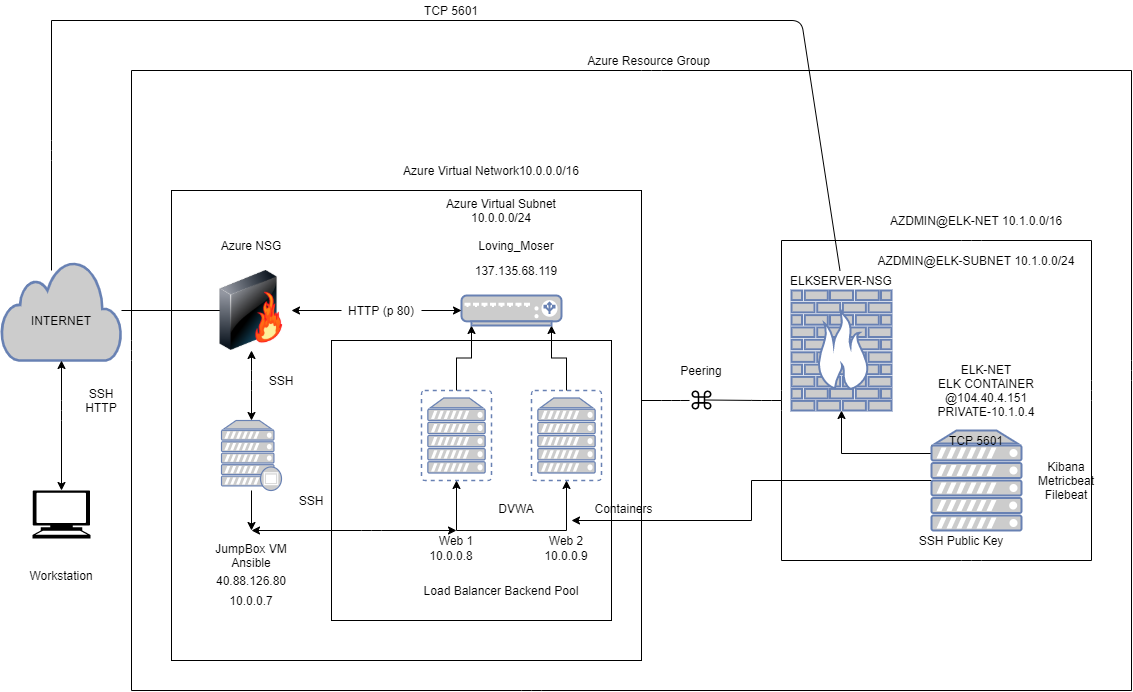

The diagram above was exported from draw.io. Its source (the exported page's mxGraphModel, read from the mxfile embedded in the PNG):
<mxGraphModel dx="1422" dy="762" grid="1" gridSize="10" guides="1" tooltips="1" connect="1" arrows="1" fold="1" page="1" pageScale="1" pageWidth="850" pageHeight="1100" math="0" shadow="0">
  <root>
    <mxCell id="0" />
    <mxCell id="1" parent="0" />
    <mxCell id="bLV-R1woPQNGAiTTRSyz-3" value="&lt;div&gt;Azure Resource Group&lt;/div&gt;" style="text;html=1;strokeColor=none;fillColor=none;align=center;verticalAlign=middle;whiteSpace=wrap;rounded=0;" parent="1" vertex="1">
      <mxGeometry x="605" y="120" width="145" height="20" as="geometry" />
    </mxCell>
    <mxCell id="1rfZ3Ejn8m64RpgHHbRD-2" value="" style="shape=mxgraph.signs.tech.computer;html=1;pointerEvents=1;fillColor=#000000;strokeColor=none;verticalLabelPosition=bottom;verticalAlign=top;align=center;" parent="1" vertex="1">
      <mxGeometry x="61" y="560" width="58" height="48" as="geometry" />
    </mxCell>
    <mxCell id="1rfZ3Ejn8m64RpgHHbRD-14" style="edgeStyle=orthogonalEdgeStyle;rounded=0;orthogonalLoop=1;jettySize=auto;html=1;entryX=0.5;entryY=0.5;entryDx=0;entryDy=0;entryPerimeter=0;" parent="1" source="1rfZ3Ejn8m64RpgHHbRD-5" target="1rfZ3Ejn8m64RpgHHbRD-8" edge="1">
      <mxGeometry relative="1" as="geometry" />
    </mxCell>
    <mxCell id="1rfZ3Ejn8m64RpgHHbRD-5" value="" style="html=1;outlineConnect=0;fillColor=#CCCCCC;strokeColor=#6881B3;gradientColor=none;gradientDirection=north;strokeWidth=2;shape=mxgraph.networks.cloud;fontColor=#ffffff;" parent="1" vertex="1">
      <mxGeometry x="30" y="330" width="120" height="100" as="geometry" />
    </mxCell>
    <mxCell id="1rfZ3Ejn8m64RpgHHbRD-8" value="" style="image;html=1;image=img/lib/clip_art/networking/Firewall-page1_128x128.png" parent="1" vertex="1">
      <mxGeometry x="240" y="340" width="80" height="80" as="geometry" />
    </mxCell>
    <mxCell id="1rfZ3Ejn8m64RpgHHbRD-9" value="Azure NSG" style="text;html=1;strokeColor=none;fillColor=none;align=center;verticalAlign=middle;whiteSpace=wrap;rounded=0;" parent="1" vertex="1">
      <mxGeometry x="225" y="310" width="110" height="10" as="geometry" />
    </mxCell>
    <mxCell id="1rfZ3Ejn8m64RpgHHbRD-71" style="edgeStyle=orthogonalEdgeStyle;rounded=0;orthogonalLoop=1;jettySize=auto;html=1;" parent="1" source="1rfZ3Ejn8m64RpgHHbRD-24" edge="1">
      <mxGeometry relative="1" as="geometry">
        <mxPoint x="280" y="600" as="targetPoint" />
      </mxGeometry>
    </mxCell>
    <mxCell id="1rfZ3Ejn8m64RpgHHbRD-24" value="" style="fontColor=#0066CC;verticalAlign=top;verticalLabelPosition=bottom;labelPosition=center;align=center;html=1;outlineConnect=0;fillColor=#CCCCCC;strokeColor=#6881B3;gradientColor=none;gradientDirection=north;strokeWidth=2;shape=mxgraph.networks.proxy_server;" parent="1" vertex="1">
      <mxGeometry x="250" y="490" width="60" height="70" as="geometry" />
    </mxCell>
    <mxCell id="1rfZ3Ejn8m64RpgHHbRD-69" style="edgeStyle=orthogonalEdgeStyle;rounded=0;orthogonalLoop=1;jettySize=auto;html=1;entryX=0.9;entryY=1;entryDx=0;entryDy=0;entryPerimeter=0;" parent="1" source="1rfZ3Ejn8m64RpgHHbRD-25" target="1rfZ3Ejn8m64RpgHHbRD-27" edge="1">
      <mxGeometry relative="1" as="geometry" />
    </mxCell>
    <mxCell id="1rfZ3Ejn8m64RpgHHbRD-25" value="" style="fontColor=#0066CC;verticalAlign=top;verticalLabelPosition=bottom;labelPosition=center;align=center;html=1;outlineConnect=0;fillColor=#CCCCCC;strokeColor=#6881B3;gradientColor=none;gradientDirection=north;strokeWidth=2;shape=mxgraph.networks.virtual_server;" parent="1" vertex="1">
      <mxGeometry x="560" y="460" width="70" height="90" as="geometry" />
    </mxCell>
    <mxCell id="1rfZ3Ejn8m64RpgHHbRD-70" style="edgeStyle=orthogonalEdgeStyle;rounded=0;orthogonalLoop=1;jettySize=auto;html=1;entryX=0.1;entryY=1;entryDx=0;entryDy=0;entryPerimeter=0;" parent="1" source="1rfZ3Ejn8m64RpgHHbRD-26" target="1rfZ3Ejn8m64RpgHHbRD-27" edge="1">
      <mxGeometry relative="1" as="geometry" />
    </mxCell>
    <mxCell id="1rfZ3Ejn8m64RpgHHbRD-26" value="" style="fontColor=#0066CC;verticalAlign=top;verticalLabelPosition=bottom;labelPosition=center;align=center;html=1;outlineConnect=0;fillColor=#CCCCCC;strokeColor=#6881B3;gradientColor=none;gradientDirection=north;strokeWidth=2;shape=mxgraph.networks.virtual_server;" parent="1" vertex="1">
      <mxGeometry x="450" y="460" width="70" height="90" as="geometry" />
    </mxCell>
    <mxCell id="1rfZ3Ejn8m64RpgHHbRD-27" value="" style="fontColor=#0066CC;verticalAlign=top;verticalLabelPosition=bottom;labelPosition=center;align=center;html=1;outlineConnect=0;fillColor=#CCCCCC;strokeColor=#6881B3;gradientColor=none;gradientDirection=north;strokeWidth=2;shape=mxgraph.networks.load_balancer;" parent="1" vertex="1">
      <mxGeometry x="490" y="365" width="100" height="30" as="geometry" />
    </mxCell>
    <mxCell id="1rfZ3Ejn8m64RpgHHbRD-40" value="" style="endArrow=classic;startArrow=classic;html=1;entryX=0.5;entryY=1;entryDx=0;entryDy=0;entryPerimeter=0;exitX=0.5;exitY=0;exitDx=0;exitDy=0;exitPerimeter=0;" parent="1" source="1rfZ3Ejn8m64RpgHHbRD-2" target="1rfZ3Ejn8m64RpgHHbRD-5" edge="1">
      <mxGeometry width="50" height="50" relative="1" as="geometry">
        <mxPoint x="610" y="440" as="sourcePoint" />
        <mxPoint x="660" y="390" as="targetPoint" />
        <Array as="points">
          <mxPoint x="90" y="480" />
        </Array>
      </mxGeometry>
    </mxCell>
    <mxCell id="1rfZ3Ejn8m64RpgHHbRD-41" value="" style="endArrow=classic;startArrow=classic;html=1;exitX=0.5;exitY=0;exitDx=0;exitDy=0;exitPerimeter=0;" parent="1" source="1rfZ3Ejn8m64RpgHHbRD-24" target="1rfZ3Ejn8m64RpgHHbRD-8" edge="1">
      <mxGeometry width="50" height="50" relative="1" as="geometry">
        <mxPoint x="610" y="440" as="sourcePoint" />
        <mxPoint x="660" y="390" as="targetPoint" />
        <Array as="points">
          <mxPoint x="280" y="450" />
        </Array>
      </mxGeometry>
    </mxCell>
    <mxCell id="1rfZ3Ejn8m64RpgHHbRD-64" style="edgeStyle=orthogonalEdgeStyle;rounded=0;orthogonalLoop=1;jettySize=auto;html=1;entryX=0.5;entryY=1;entryDx=0;entryDy=0;entryPerimeter=0;" parent="1" source="1rfZ3Ejn8m64RpgHHbRD-49" target="1rfZ3Ejn8m64RpgHHbRD-26" edge="1">
      <mxGeometry relative="1" as="geometry" />
    </mxCell>
    <mxCell id="1rfZ3Ejn8m64RpgHHbRD-68" style="edgeStyle=orthogonalEdgeStyle;rounded=0;orthogonalLoop=1;jettySize=auto;html=1;exitX=0.5;exitY=0;exitDx=0;exitDy=0;" parent="1" source="1rfZ3Ejn8m64RpgHHbRD-49" target="1rfZ3Ejn8m64RpgHHbRD-25" edge="1">
      <mxGeometry relative="1" as="geometry">
        <Array as="points">
          <mxPoint x="595" y="600" />
        </Array>
      </mxGeometry>
    </mxCell>
    <mxCell id="1rfZ3Ejn8m64RpgHHbRD-49" value="Web 1" style="text;html=1;strokeColor=none;fillColor=none;align=center;verticalAlign=middle;whiteSpace=wrap;rounded=0;" parent="1" vertex="1">
      <mxGeometry x="465" y="600" width="40" height="20" as="geometry" />
    </mxCell>
    <mxCell id="1rfZ3Ejn8m64RpgHHbRD-53" value="Workstation" style="text;html=1;strokeColor=none;fillColor=none;align=center;verticalAlign=middle;whiteSpace=wrap;rounded=0;" parent="1" vertex="1">
      <mxGeometry x="70" y="630" width="40" height="30" as="geometry" />
    </mxCell>
    <mxCell id="1rfZ3Ejn8m64RpgHHbRD-54" value="Loving_Moser" style="text;html=1;strokeColor=none;fillColor=none;align=center;verticalAlign=middle;whiteSpace=wrap;rounded=0;" parent="1" vertex="1">
      <mxGeometry x="485" y="310" width="120" height="10" as="geometry" />
    </mxCell>
    <mxCell id="1rfZ3Ejn8m64RpgHHbRD-55" value="JumpBox VM Ansible" style="text;html=1;strokeColor=none;fillColor=none;align=center;verticalAlign=middle;whiteSpace=wrap;rounded=0;" parent="1" vertex="1">
      <mxGeometry x="230" y="610" width="100" height="30" as="geometry" />
    </mxCell>
    <mxCell id="1rfZ3Ejn8m64RpgHHbRD-56" value="&lt;div&gt;SSH&lt;/div&gt;&lt;div&gt;HTTP&lt;/div&gt;" style="text;html=1;strokeColor=none;fillColor=none;align=center;verticalAlign=middle;whiteSpace=wrap;rounded=0;" parent="1" vertex="1">
      <mxGeometry x="100" y="450" width="60" height="40" as="geometry" />
    </mxCell>
    <mxCell id="1rfZ3Ejn8m64RpgHHbRD-57" value="Web 2" style="text;html=1;strokeColor=none;fillColor=none;align=center;verticalAlign=middle;whiteSpace=wrap;rounded=0;" parent="1" vertex="1">
      <mxGeometry x="575" y="600" width="40" height="20" as="geometry" />
    </mxCell>
    <mxCell id="1rfZ3Ejn8m64RpgHHbRD-58" value="SSH" style="text;html=1;strokeColor=none;fillColor=none;align=center;verticalAlign=middle;whiteSpace=wrap;rounded=0;" parent="1" vertex="1">
      <mxGeometry x="290" y="440" width="40" height="20" as="geometry" />
    </mxCell>
    <mxCell id="1rfZ3Ejn8m64RpgHHbRD-59" value="SSH" style="text;html=1;strokeColor=none;fillColor=none;align=center;verticalAlign=middle;whiteSpace=wrap;rounded=0;" parent="1" vertex="1">
      <mxGeometry x="320" y="560" width="40" height="20" as="geometry" />
    </mxCell>
    <mxCell id="1rfZ3Ejn8m64RpgHHbRD-60" value="Load Balancer Backend Pool" style="text;html=1;strokeColor=none;fillColor=none;align=center;verticalAlign=middle;whiteSpace=wrap;rounded=0;" parent="1" vertex="1">
      <mxGeometry x="440" y="650" width="180" height="20" as="geometry" />
    </mxCell>
    <mxCell id="1rfZ3Ejn8m64RpgHHbRD-62" style="edgeStyle=orthogonalEdgeStyle;rounded=0;orthogonalLoop=1;jettySize=auto;html=1;" parent="1" source="1rfZ3Ejn8m64RpgHHbRD-61" edge="1">
      <mxGeometry relative="1" as="geometry">
        <mxPoint x="320" y="380" as="targetPoint" />
        <Array as="points">
          <mxPoint x="320" y="380" />
        </Array>
      </mxGeometry>
    </mxCell>
    <mxCell id="1rfZ3Ejn8m64RpgHHbRD-63" style="edgeStyle=orthogonalEdgeStyle;rounded=0;orthogonalLoop=1;jettySize=auto;html=1;" parent="1" source="1rfZ3Ejn8m64RpgHHbRD-61" target="1rfZ3Ejn8m64RpgHHbRD-27" edge="1">
      <mxGeometry relative="1" as="geometry" />
    </mxCell>
    <mxCell id="1rfZ3Ejn8m64RpgHHbRD-61" value="HTTP (p 80)" style="text;html=1;strokeColor=none;fillColor=none;align=center;verticalAlign=middle;whiteSpace=wrap;rounded=0;" parent="1" vertex="1">
      <mxGeometry x="370" y="370" width="80" height="20" as="geometry" />
    </mxCell>
    <mxCell id="1rfZ3Ejn8m64RpgHHbRD-74" value="" style="endArrow=classic;startArrow=classic;html=1;entryX=0.5;entryY=0;entryDx=0;entryDy=0;" parent="1" target="1rfZ3Ejn8m64RpgHHbRD-49" edge="1">
      <mxGeometry width="50" height="50" relative="1" as="geometry">
        <mxPoint x="280" y="600" as="sourcePoint" />
        <mxPoint x="260" y="430" as="targetPoint" />
        <Array as="points">
          <mxPoint x="400" y="600" />
        </Array>
      </mxGeometry>
    </mxCell>
    <mxCell id="1rfZ3Ejn8m64RpgHHbRD-75" value="&lt;div class=&quot;fxc-copyablelabel-temp-element&quot;&gt;40.88.126.80&lt;/div&gt;" style="text;html=1;strokeColor=none;fillColor=none;align=center;verticalAlign=middle;whiteSpace=wrap;rounded=0;" parent="1" vertex="1">
      <mxGeometry x="245" y="640" width="70" height="20" as="geometry" />
    </mxCell>
    <mxCell id="1rfZ3Ejn8m64RpgHHbRD-77" value="10.0.0.7" style="text;html=1;strokeColor=none;fillColor=none;align=center;verticalAlign=middle;whiteSpace=wrap;rounded=0;" parent="1" vertex="1">
      <mxGeometry x="245" y="660" width="70" height="20" as="geometry" />
    </mxCell>
    <mxCell id="1rfZ3Ejn8m64RpgHHbRD-78" value="10.0.0.8" style="text;html=1;strokeColor=none;fillColor=none;align=center;verticalAlign=middle;whiteSpace=wrap;rounded=0;" parent="1" vertex="1">
      <mxGeometry x="450" y="615" width="60" height="20" as="geometry" />
    </mxCell>
    <mxCell id="1rfZ3Ejn8m64RpgHHbRD-79" value="10.0.0.9" style="text;html=1;strokeColor=none;fillColor=none;align=center;verticalAlign=middle;whiteSpace=wrap;rounded=0;" parent="1" vertex="1">
      <mxGeometry x="565" y="615" width="60" height="20" as="geometry" />
    </mxCell>
    <mxCell id="1rfZ3Ejn8m64RpgHHbRD-80" value="Containers" style="text;html=1;strokeColor=none;fillColor=none;align=center;verticalAlign=middle;whiteSpace=wrap;rounded=0;" parent="1" vertex="1">
      <mxGeometry x="615" y="568" width="75" height="20" as="geometry" />
    </mxCell>
    <mxCell id="1rfZ3Ejn8m64RpgHHbRD-81" value="DVWA" style="text;html=1;strokeColor=none;fillColor=none;align=center;verticalAlign=middle;whiteSpace=wrap;rounded=0;" parent="1" vertex="1">
      <mxGeometry x="510" y="568" width="70" height="20" as="geometry" />
    </mxCell>
    <mxCell id="1rfZ3Ejn8m64RpgHHbRD-85" value="137.135.68.119" style="text;html=1;strokeColor=none;fillColor=none;align=center;verticalAlign=middle;whiteSpace=wrap;rounded=0;" parent="1" vertex="1">
      <mxGeometry x="480" y="330" width="130" height="20" as="geometry" />
    </mxCell>
    <mxCell id="1rfZ3Ejn8m64RpgHHbRD-87" value="&lt;div&gt;Azure Virtual Network10.0.0.0/16&lt;/div&gt;" style="text;html=1;strokeColor=none;fillColor=none;align=center;verticalAlign=middle;whiteSpace=wrap;rounded=0;" parent="1" vertex="1">
      <mxGeometry x="430" y="230" width="180" height="20" as="geometry" />
    </mxCell>
    <mxCell id="1rfZ3Ejn8m64RpgHHbRD-88" value="" style="whiteSpace=wrap;html=1;aspect=fixed;fillColor=none;" parent="1" vertex="1">
      <mxGeometry x="360" y="410" width="280" height="280" as="geometry" />
    </mxCell>
    <mxCell id="1rfZ3Ejn8m64RpgHHbRD-89" value="" style="whiteSpace=wrap;html=1;aspect=fixed;fillColor=none;" parent="1" vertex="1">
      <mxGeometry x="200" y="260" width="470" height="470" as="geometry" />
    </mxCell>
    <mxCell id="1rfZ3Ejn8m64RpgHHbRD-91" value="Azure Virtual Subnet 10.0.0.0/24" style="text;html=1;strokeColor=none;fillColor=none;align=center;verticalAlign=middle;whiteSpace=wrap;rounded=0;" parent="1" vertex="1">
      <mxGeometry x="460" y="270" width="140" height="20" as="geometry" />
    </mxCell>
    <mxCell id="GcsUw7qwEOJjJTOlalEQ-9" style="edgeStyle=orthogonalEdgeStyle;rounded=0;orthogonalLoop=1;jettySize=auto;html=1;exitX=0;exitY=0.15;exitDx=0;exitDy=0;exitPerimeter=0;" parent="1" source="GcsUw7qwEOJjJTOlalEQ-2" target="GcsUw7qwEOJjJTOlalEQ-3" edge="1">
      <mxGeometry relative="1" as="geometry">
        <Array as="points">
          <mxPoint x="960" y="523" />
        </Array>
      </mxGeometry>
    </mxCell>
    <mxCell id="GcsUw7qwEOJjJTOlalEQ-14" style="edgeStyle=orthogonalEdgeStyle;rounded=0;orthogonalLoop=1;jettySize=auto;html=1;" parent="1" source="GcsUw7qwEOJjJTOlalEQ-2" edge="1">
      <mxGeometry relative="1" as="geometry">
        <mxPoint x="600" y="590" as="targetPoint" />
      </mxGeometry>
    </mxCell>
    <mxCell id="GcsUw7qwEOJjJTOlalEQ-2" value="" style="fontColor=#0066CC;verticalAlign=top;verticalLabelPosition=bottom;labelPosition=center;align=center;html=1;outlineConnect=0;fillColor=#CCCCCC;strokeColor=#6881B3;gradientColor=none;gradientDirection=north;strokeWidth=2;shape=mxgraph.networks.server;" parent="1" vertex="1">
      <mxGeometry x="960" y="500" width="90" height="100" as="geometry" />
    </mxCell>
    <mxCell id="GcsUw7qwEOJjJTOlalEQ-3" value="" style="fontColor=#0066CC;verticalAlign=top;verticalLabelPosition=bottom;labelPosition=center;align=center;html=1;outlineConnect=0;fillColor=#CCCCCC;strokeColor=#6881B3;gradientColor=none;gradientDirection=north;strokeWidth=2;shape=mxgraph.networks.firewall;" parent="1" vertex="1">
      <mxGeometry x="820" y="360" width="100" height="120" as="geometry" />
    </mxCell>
    <mxCell id="GcsUw7qwEOJjJTOlalEQ-4" value="&lt;div&gt;AZDMIN@ELK-NET 10.1.0.0/16&lt;/div&gt;" style="text;html=1;strokeColor=none;fillColor=none;align=center;verticalAlign=middle;whiteSpace=wrap;rounded=0;" parent="1" vertex="1">
      <mxGeometry x="915" y="280" width="180" height="20" as="geometry" />
    </mxCell>
    <mxCell id="GcsUw7qwEOJjJTOlalEQ-5" value="&lt;div&gt;AZDMIN@ELK-SUBNET 10.1.0.0/24&lt;/div&gt;" style="text;html=1;strokeColor=none;fillColor=none;align=center;verticalAlign=middle;whiteSpace=wrap;rounded=0;" parent="1" vertex="1">
      <mxGeometry x="880" y="320" width="250" height="20" as="geometry" />
    </mxCell>
    <mxCell id="GcsUw7qwEOJjJTOlalEQ-7" value="&lt;div&gt;ELK-NET&lt;/div&gt;&lt;div&gt;ELK CONTAINER&lt;br&gt;&lt;/div&gt;&lt;div&gt;@104.40.4.151&lt;/div&gt;&lt;div&gt;PRIVATE-10.1.0.4&lt;br&gt;&lt;/div&gt;" style="text;html=1;strokeColor=none;fillColor=none;align=center;verticalAlign=middle;whiteSpace=wrap;rounded=0;" parent="1" vertex="1">
      <mxGeometry x="940" y="430" width="150" height="60" as="geometry" />
    </mxCell>
    <mxCell id="GcsUw7qwEOJjJTOlalEQ-10" value="TCP 5601" style="text;html=1;strokeColor=none;fillColor=none;align=center;verticalAlign=middle;whiteSpace=wrap;rounded=0;" parent="1" vertex="1">
      <mxGeometry x="960" y="500" width="90" height="20" as="geometry" />
    </mxCell>
    <mxCell id="GcsUw7qwEOJjJTOlalEQ-15" value="SSH Public Key" style="text;html=1;strokeColor=none;fillColor=none;align=center;verticalAlign=middle;whiteSpace=wrap;rounded=0;" parent="1" vertex="1">
      <mxGeometry x="940" y="600" width="100" height="20" as="geometry" />
    </mxCell>
    <mxCell id="GcsUw7qwEOJjJTOlalEQ-19" value="" style="endArrow=none;html=1;" parent="1" edge="1">
      <mxGeometry width="50" height="50" relative="1" as="geometry">
        <mxPoint x="160" y="760" as="sourcePoint" />
        <mxPoint x="1160" y="760" as="targetPoint" />
        <Array as="points">
          <mxPoint x="560" y="760" />
        </Array>
      </mxGeometry>
    </mxCell>
    <mxCell id="GcsUw7qwEOJjJTOlalEQ-20" value="" style="endArrow=none;html=1;" parent="1" edge="1">
      <mxGeometry width="50" height="50" relative="1" as="geometry">
        <mxPoint x="1160" y="760" as="sourcePoint" />
        <mxPoint x="1160" y="140" as="targetPoint" />
        <Array as="points">
          <mxPoint x="1160" y="440" />
        </Array>
      </mxGeometry>
    </mxCell>
    <mxCell id="GcsUw7qwEOJjJTOlalEQ-21" value="" style="endArrow=none;html=1;" parent="1" edge="1">
      <mxGeometry width="50" height="50" relative="1" as="geometry">
        <mxPoint x="160" y="140" as="sourcePoint" />
        <mxPoint x="1160" y="140" as="targetPoint" />
        <Array as="points">
          <mxPoint x="680" y="140" />
        </Array>
      </mxGeometry>
    </mxCell>
    <mxCell id="GcsUw7qwEOJjJTOlalEQ-22" value="" style="endArrow=none;html=1;" parent="1" edge="1">
      <mxGeometry width="50" height="50" relative="1" as="geometry">
        <mxPoint x="160" y="760" as="sourcePoint" />
        <mxPoint x="160" y="140" as="targetPoint" />
        <Array as="points">
          <mxPoint x="160" y="420" />
        </Array>
      </mxGeometry>
    </mxCell>
    <mxCell id="GcsUw7qwEOJjJTOlalEQ-23" value="" style="endArrow=none;html=1;" parent="1" source="GcsUw7qwEOJjJTOlalEQ-6" edge="1">
      <mxGeometry width="50" height="50" relative="1" as="geometry">
        <mxPoint x="80" y="90" as="sourcePoint" />
        <mxPoint x="690" y="90" as="targetPoint" />
        <Array as="points">
          <mxPoint x="830" y="90" />
        </Array>
      </mxGeometry>
    </mxCell>
    <mxCell id="GcsUw7qwEOJjJTOlalEQ-24" value="" style="endArrow=none;html=1;" parent="1" edge="1">
      <mxGeometry width="50" height="50" relative="1" as="geometry">
        <mxPoint x="80" y="340" as="sourcePoint" />
        <mxPoint x="80" y="90" as="targetPoint" />
        <Array as="points">
          <mxPoint x="80" y="220" />
        </Array>
      </mxGeometry>
    </mxCell>
    <mxCell id="GcsUw7qwEOJjJTOlalEQ-25" value="TCP 5601" style="text;html=1;strokeColor=none;fillColor=none;align=center;verticalAlign=middle;whiteSpace=wrap;rounded=0;" parent="1" vertex="1">
      <mxGeometry x="430" y="70" width="100" height="20" as="geometry" />
    </mxCell>
    <mxCell id="GcsUw7qwEOJjJTOlalEQ-26" value="INTERNET" style="text;html=1;strokeColor=none;fillColor=none;align=center;verticalAlign=middle;whiteSpace=wrap;rounded=0;" parent="1" vertex="1">
      <mxGeometry x="50" y="380" width="80" height="20" as="geometry" />
    </mxCell>
    <mxCell id="GcsUw7qwEOJjJTOlalEQ-28" value="" style="shape=mxgraph.signs.tech.command;html=1;pointerEvents=1;fillColor=#000000;strokeColor=none;verticalLabelPosition=bottom;verticalAlign=top;align=center;" parent="1" vertex="1">
      <mxGeometry x="720" y="460" width="20" height="19" as="geometry" />
    </mxCell>
    <mxCell id="GcsUw7qwEOJjJTOlalEQ-29" value="" style="endArrow=none;html=1;entryX=-0.1;entryY=0.526;entryDx=0;entryDy=0;entryPerimeter=0;" parent="1" target="GcsUw7qwEOJjJTOlalEQ-28" edge="1">
      <mxGeometry width="50" height="50" relative="1" as="geometry">
        <mxPoint x="670" y="470" as="sourcePoint" />
        <mxPoint x="700" y="420" as="targetPoint" />
        <Array as="points">
          <mxPoint x="700" y="470" />
        </Array>
      </mxGeometry>
    </mxCell>
    <mxCell id="GcsUw7qwEOJjJTOlalEQ-6" value="ELKSERVER-NSG" style="text;html=1;strokeColor=none;fillColor=none;align=center;verticalAlign=middle;whiteSpace=wrap;rounded=0;" parent="1" vertex="1">
      <mxGeometry x="810" y="340" width="120" height="20" as="geometry" />
    </mxCell>
    <mxCell id="GcsUw7qwEOJjJTOlalEQ-30" value="" style="endArrow=none;html=1;" parent="1" edge="1">
      <mxGeometry width="50" height="50" relative="1" as="geometry">
        <mxPoint x="80" y="90" as="sourcePoint" />
        <mxPoint x="720" y="90" as="targetPoint" />
        <Array as="points" />
      </mxGeometry>
    </mxCell>
    <mxCell id="GcsUw7qwEOJjJTOlalEQ-32" value="" style="endArrow=none;html=1;exitX=0.69;exitY=0.5;exitDx=0;exitDy=0;exitPerimeter=0;" parent="1" source="GcsUw7qwEOJjJTOlalEQ-28" edge="1">
      <mxGeometry width="50" height="50" relative="1" as="geometry">
        <mxPoint x="750" y="470" as="sourcePoint" />
        <mxPoint x="810" y="470" as="targetPoint" />
        <Array as="points">
          <mxPoint x="790" y="470" />
        </Array>
      </mxGeometry>
    </mxCell>
    <mxCell id="GcsUw7qwEOJjJTOlalEQ-35" value="&lt;div&gt;Kibana&lt;/div&gt;&lt;div&gt;Metricbeat&lt;/div&gt;&lt;div&gt;Filebeat&lt;/div&gt;" style="text;html=1;strokeColor=none;fillColor=none;align=center;verticalAlign=middle;whiteSpace=wrap;rounded=0;" parent="1" vertex="1">
      <mxGeometry x="1050" y="540" width="90" height="20" as="geometry" />
    </mxCell>
    <mxCell id="GcsUw7qwEOJjJTOlalEQ-37" value="" style="endArrow=none;html=1;" parent="1" edge="1">
      <mxGeometry width="50" height="50" relative="1" as="geometry">
        <mxPoint x="810" y="630" as="sourcePoint" />
        <mxPoint x="810" y="310" as="targetPoint" />
        <Array as="points">
          <mxPoint x="810" y="470" />
        </Array>
      </mxGeometry>
    </mxCell>
    <mxCell id="GcsUw7qwEOJjJTOlalEQ-38" value="" style="endArrow=none;html=1;" parent="1" edge="1">
      <mxGeometry width="50" height="50" relative="1" as="geometry">
        <mxPoint x="1120" y="310" as="sourcePoint" />
        <mxPoint x="810" y="310" as="targetPoint" />
        <Array as="points">
          <mxPoint x="1000" y="310" />
        </Array>
      </mxGeometry>
    </mxCell>
    <mxCell id="GcsUw7qwEOJjJTOlalEQ-39" value="" style="endArrow=none;html=1;" parent="1" edge="1">
      <mxGeometry width="50" height="50" relative="1" as="geometry">
        <mxPoint x="1120" y="630" as="sourcePoint" />
        <mxPoint x="1120" y="310" as="targetPoint" />
        <Array as="points">
          <mxPoint x="1120" y="460" />
        </Array>
      </mxGeometry>
    </mxCell>
    <mxCell id="GcsUw7qwEOJjJTOlalEQ-40" value="" style="endArrow=none;html=1;" parent="1" edge="1">
      <mxGeometry width="50" height="50" relative="1" as="geometry">
        <mxPoint x="810" y="630" as="sourcePoint" />
        <mxPoint x="1120" y="630" as="targetPoint" />
        <Array as="points">
          <mxPoint x="1000" y="630" />
        </Array>
      </mxGeometry>
    </mxCell>
    <mxCell id="GcsUw7qwEOJjJTOlalEQ-41" value="&lt;div&gt;Peering&lt;/div&gt;" style="text;html=1;strokeColor=none;fillColor=none;align=center;verticalAlign=middle;whiteSpace=wrap;rounded=0;" parent="1" vertex="1">
      <mxGeometry x="680" y="430" width="100" height="20" as="geometry" />
    </mxCell>
  </root>
</mxGraphModel>